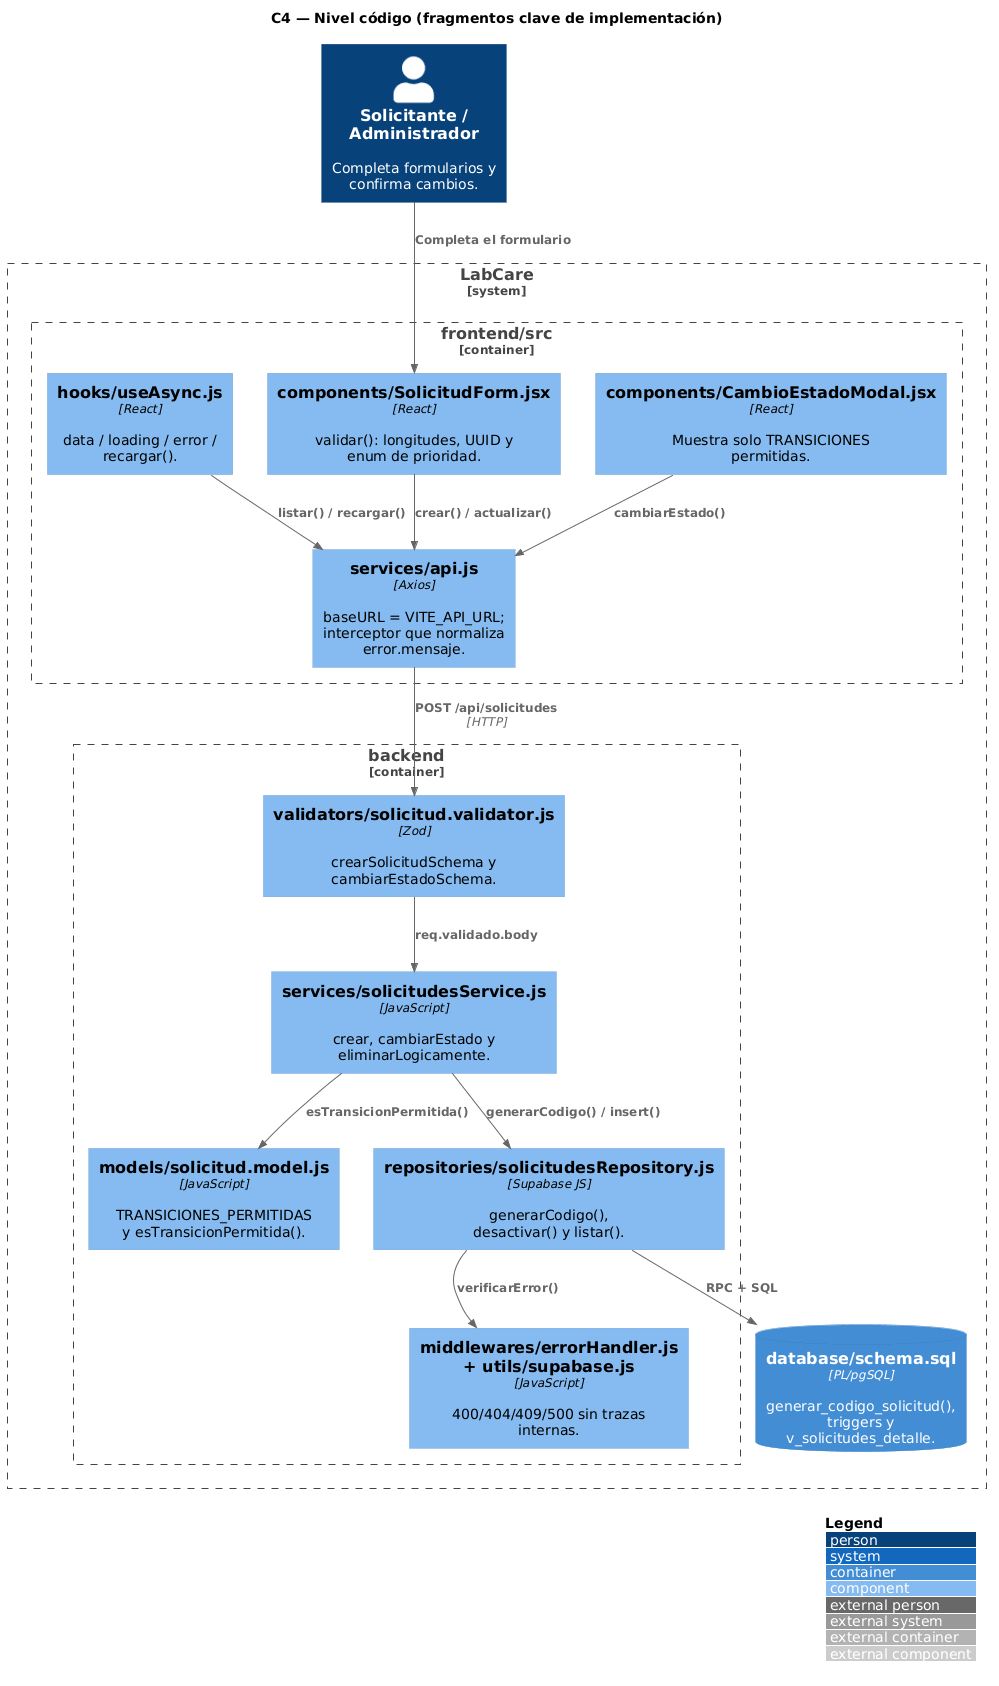

The diagram above was rendered by PlantUML. Its source (embedded in the PNG):
@startuml
!include https://raw.githubusercontent.com/plantuml-stdlib/C4-PlantUML/master/C4_Component.puml

LAYOUT_WITH_LEGEND()
LAYOUT_TOP_DOWN()

title C4 — Nivel código (fragmentos clave de implementación)

' C4-PlantUML no publica un archivo C4_Code.puml separado.
' Este nivel se modela con C4_Component.puml usando elementos de código.

Person(usuario, "Solicitante / Administrador", "Completa formularios y confirma cambios.")

System_Boundary(labcare, "LabCare") {
  Container_Boundary(fe, "frontend/src") {
    Component(apiFE, "services/api.js", "Axios", "baseURL = VITE_API_URL; interceptor que normaliza error.mensaje.")
    Component(useAsync, "hooks/useAsync.js", "React", "data / loading / error / recargar().")
    Component(form, "components/SolicitudForm.jsx", "React", "validar(): longitudes, UUID y enum de prioridad.")
    Component(estadoUI, "components/CambioEstadoModal.jsx", "React", "Muestra solo TRANSICIONES permitidas.")
  }

  Container_Boundary(be, "backend") {
    Component(validator, "validators/solicitud.validator.js", "Zod", "crearSolicitudSchema y cambiarEstadoSchema.")
    Component(service, "services/solicitudesService.js", "JavaScript", "crear, cambiarEstado y eliminarLogicamente.")
    Component(model, "models/solicitud.model.js", "JavaScript", "TRANSICIONES_PERMITIDAS y esTransicionPermitida().")
    Component(repo, "repositories/solicitudesRepository.js", "Supabase JS", "generarCodigo(), desactivar() y listar().")
    Component(errors, "middlewares/errorHandler.js + utils/supabase.js", "JavaScript", "400/404/409/500 sin trazas internas.")
  }

  ContainerDb(sql, "database/schema.sql", "PL/pgSQL", "generar_codigo_solicitud(), triggers y v_solicitudes_detalle.")
}

Rel(usuario, form, "Completa el formulario")
Rel(form, apiFE, "crear() / actualizar()")
Rel(estadoUI, apiFE, "cambiarEstado()")
Rel(useAsync, apiFE, "listar() / recargar()")
Rel(apiFE, validator, "POST /api/solicitudes", "HTTP")
Rel(validator, service, "req.validado.body")
Rel(service, model, "esTransicionPermitida()")
Rel(service, repo, "generarCodigo() / insert()")
Rel(repo, sql, "RPC + SQL")
Rel(repo, errors, "verificarError()")
@enduml